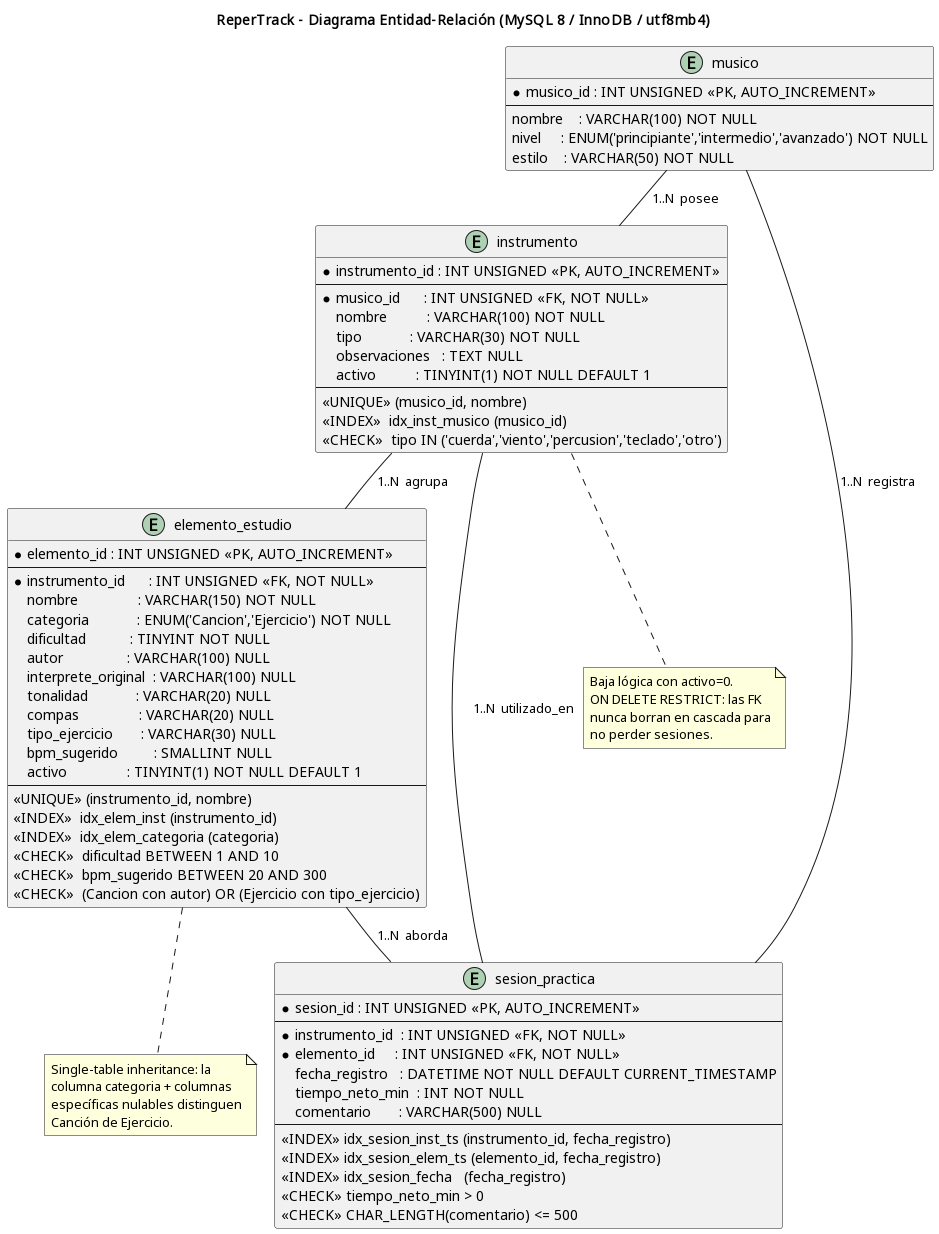

The diagram above was rendered by PlantUML. Its source (embedded in the PNG):
@startuml
!pragma layout smetana
title ReperTrack - Diagrama Entidad-Relación (MySQL 8 / InnoDB / utf8mb4)

skinparam entityAttributeIconSize 0
skinparam entityFontSize 11
skinparam entityBackgroundColor #FAFAFA
skinparam entityBorderColor #1c5c3c

entity "musico" as M {
  *musico_id : INT UNSIGNED <<PK, AUTO_INCREMENT>>
  --
  nombre    : VARCHAR(100) NOT NULL
  nivel     : ENUM('principiante','intermedio','avanzado') NOT NULL
  estilo    : VARCHAR(50) NOT NULL
}

entity "instrumento" as I {
  *instrumento_id : INT UNSIGNED <<PK, AUTO_INCREMENT>>
  --
  *musico_id      : INT UNSIGNED <<FK, NOT NULL>>
  nombre          : VARCHAR(100) NOT NULL
  tipo            : VARCHAR(30) NOT NULL
  observaciones   : TEXT NULL
  activo          : TINYINT(1) NOT NULL DEFAULT 1
  --
  <<UNIQUE>> (musico_id, nombre)
  <<INDEX>>  idx_inst_musico (musico_id)
  <<CHECK>>  tipo IN ('cuerda','viento','percusion','teclado','otro')
}

entity "elemento_estudio" as E {
  *elemento_id : INT UNSIGNED <<PK, AUTO_INCREMENT>>
  --
  *instrumento_id      : INT UNSIGNED <<FK, NOT NULL>>
  nombre               : VARCHAR(150) NOT NULL
  categoria            : ENUM('Cancion','Ejercicio') NOT NULL
  dificultad           : TINYINT NOT NULL
  autor                : VARCHAR(100) NULL
  interprete_original  : VARCHAR(100) NULL
  tonalidad            : VARCHAR(20) NULL
  compas               : VARCHAR(20) NULL
  tipo_ejercicio       : VARCHAR(30) NULL
  bpm_sugerido         : SMALLINT NULL
  activo               : TINYINT(1) NOT NULL DEFAULT 1
  --
  <<UNIQUE>> (instrumento_id, nombre)
  <<INDEX>>  idx_elem_inst (instrumento_id)
  <<INDEX>>  idx_elem_categoria (categoria)
  <<CHECK>>  dificultad BETWEEN 1 AND 10
  <<CHECK>>  bpm_sugerido BETWEEN 20 AND 300
  <<CHECK>>  (Cancion con autor) OR (Ejercicio con tipo_ejercicio)
}

entity "sesion_practica" as S {
  *sesion_id : INT UNSIGNED <<PK, AUTO_INCREMENT>>
  --
  *instrumento_id  : INT UNSIGNED <<FK, NOT NULL>>
  *elemento_id     : INT UNSIGNED <<FK, NOT NULL>>
  fecha_registro   : DATETIME NOT NULL DEFAULT CURRENT_TIMESTAMP
  tiempo_neto_min  : INT NOT NULL
  comentario       : VARCHAR(500) NULL
  --
  <<INDEX>> idx_sesion_inst_ts (instrumento_id, fecha_registro)
  <<INDEX>> idx_sesion_elem_ts (elemento_id, fecha_registro)
  <<INDEX>> idx_sesion_fecha   (fecha_registro)
  <<CHECK>> tiempo_neto_min > 0
  <<CHECK>> CHAR_LENGTH(comentario) <= 500
}

M ||--o{ I : "1..N  posee"
I ||--o{ E : "1..N  agrupa"
M ||--o{ S : "1..N  registra"
I ||--o{ S : "1..N  utilizado_en"
E ||--o{ S : "1..N  aborda"

note bottom of I
  Baja lógica con activo=0.
  ON DELETE RESTRICT: las FK
  nunca borran en cascada para
  no perder sesiones.
end note

note bottom of E
  Single-table inheritance: la
  columna categoria + columnas
  específicas nulables distinguen
  Canción de Ejercicio.
end note

@enduml